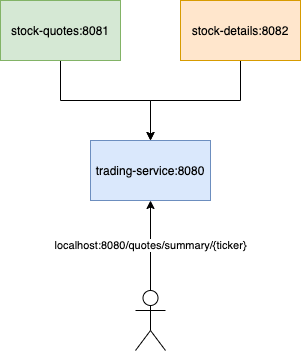

The diagram above was exported from draw.io. Its source (the exported page's mxGraphModel, read from the mxfile embedded in the PNG):
<mxGraphModel dx="1186" dy="739" grid="1" gridSize="10" guides="1" tooltips="1" connect="1" arrows="1" fold="1" page="1" pageScale="1" pageWidth="827" pageHeight="1169" math="0" shadow="0">
  <root>
    <mxCell id="0" />
    <mxCell id="1" parent="0" />
    <mxCell id="VmCSh39-RUVaSh5AG7uI-4" value="" style="edgeStyle=orthogonalEdgeStyle;rounded=0;orthogonalLoop=1;jettySize=auto;html=1;" edge="1" parent="1" source="VmCSh39-RUVaSh5AG7uI-2" target="VmCSh39-RUVaSh5AG7uI-3">
      <mxGeometry relative="1" as="geometry" />
    </mxCell>
    <mxCell id="VmCSh39-RUVaSh5AG7uI-2" value="&lt;span&gt;stock-quotes:8081&lt;/span&gt;" style="rounded=0;whiteSpace=wrap;html=1;fillColor=#d5e8d4;strokeColor=#82b366;" vertex="1" parent="1">
      <mxGeometry x="50" y="50" width="120" height="60" as="geometry" />
    </mxCell>
    <mxCell id="VmCSh39-RUVaSh5AG7uI-3" value="trading-service:8080" style="whiteSpace=wrap;html=1;rounded=0;fillColor=#dae8fc;strokeColor=#6c8ebf;" vertex="1" parent="1">
      <mxGeometry x="140" y="190" width="120" height="60" as="geometry" />
    </mxCell>
    <mxCell id="VmCSh39-RUVaSh5AG7uI-6" style="edgeStyle=orthogonalEdgeStyle;rounded=0;orthogonalLoop=1;jettySize=auto;html=1;entryX=0.5;entryY=0;entryDx=0;entryDy=0;" edge="1" parent="1" source="VmCSh39-RUVaSh5AG7uI-5" target="VmCSh39-RUVaSh5AG7uI-3">
      <mxGeometry relative="1" as="geometry" />
    </mxCell>
    <mxCell id="VmCSh39-RUVaSh5AG7uI-5" value="stock-details:8082" style="rounded=0;whiteSpace=wrap;html=1;fillColor=#ffe6cc;strokeColor=#d79b00;" vertex="1" parent="1">
      <mxGeometry x="230" y="50" width="120" height="60" as="geometry" />
    </mxCell>
    <mxCell id="VmCSh39-RUVaSh5AG7uI-8" value="localhost:8080/quotes/summary/{ticker}" style="edgeStyle=orthogonalEdgeStyle;rounded=0;orthogonalLoop=1;jettySize=auto;html=1;entryX=0.5;entryY=1;entryDx=0;entryDy=0;" edge="1" parent="1" source="VmCSh39-RUVaSh5AG7uI-7" target="VmCSh39-RUVaSh5AG7uI-3">
      <mxGeometry relative="1" as="geometry" />
    </mxCell>
    <mxCell id="VmCSh39-RUVaSh5AG7uI-7" value="" style="shape=umlActor;verticalLabelPosition=bottom;verticalAlign=top;html=1;outlineConnect=0;" vertex="1" parent="1">
      <mxGeometry x="185" y="340" width="30" height="60" as="geometry" />
    </mxCell>
  </root>
</mxGraphModel>